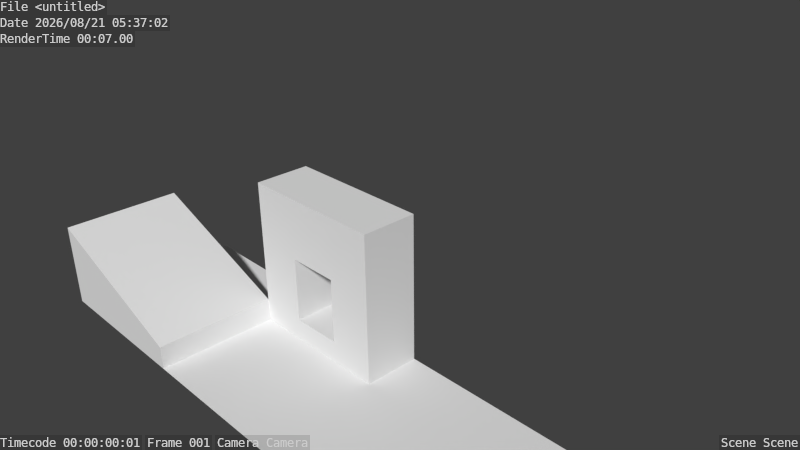 # Source: scene0.blend  (saved by Blender 2.71.0; exported with 4.5.12 LTS)
import bpy
from mathutils import Matrix  # noqa: F401  (used for matrix-valued properties, if any)

bpy.ops.wm.read_factory_settings(use_empty=True)
scene = bpy.context.scene
scene.name = 'Scene'

# ---- collections
col_collection_1 = bpy.data.collections.new('Collection 1'); scene.collection.children.link(col_collection_1)

# ---- materials (node trees are filled in below, after node groups)
mat_material = bpy.data.materials.new('Material')
mat_material.alpha_threshold = 0.0
mat_material.use_transparent_shadow = False
mat_material.roughness = 0.5
mat_material.line_color = (0.0, 0.0, 0.0, 1.0)

# ---- material node trees

# ---- world
world_world = bpy.data.worlds.new('World'); scene.world = world_world
world_world.color = (0.05088, 0.05088, 0.05088)
world_world.use_sun_shadow = False
world_world.sun_shadow_jitter_overblur = 0.0
world_world.cycles.sampling_method = 'MANUAL'
world_world.cycles.sample_map_resolution = 256

# ---- cameras
cam_camera = bpy.data.cameras.new('Camera')
cam_camera.clip_end = 100.0
cam_camera.lens = 35.0
cam_camera.sensor_width = 32.0
cam_camera.sensor_height = 18.0
cam_camera.ortho_scale = 7.314
cam_camera.dof.focus_distance = 0.0
cam_camera.dof.aperture_fstop = 128.0

# ---- lights
light_lamp_001 = bpy.data.lights.new('Lamp.001', 'POINT')
light_lamp_001.transmission_factor = 0.0
light_lamp_001.cutoff_distance = 30.0
light_lamp_001.energy = 100.0
light_lamp_001.shadow_buffer_clip_start = 1.001
light_lamp_001.shadow_soft_size = 0.1
light_lamp_001.shadow_maximum_resolution = 0.006
light_lamp_001.use_absolute_resolution = True
light_lamp_001.cycles.use_multiple_importance_sampling = False
light_lamp = bpy.data.lights.new('Lamp', 'POINT')
light_lamp.transmission_factor = 0.0
light_lamp.cutoff_distance = 30.0
light_lamp.energy = 100.0
light_lamp.shadow_buffer_clip_start = 1.001
light_lamp.shadow_soft_size = 0.1
light_lamp.shadow_maximum_resolution = 0.006
light_lamp.use_absolute_resolution = True
light_lamp.cycles.use_multiple_importance_sampling = False

# ---- meshes
me_cube = bpy.data.meshes.new('Cube')
me_cube.from_pydata([(-0.3319, -1.0, -1.0), (1.0, -1.0, -1.0), (-1.0, -1.0, -1.0), (0.3644, -0.2509, -1.0), (0.3644, -1.0, -1.0), (1.0, -1.0, 1.0), (-1.0, -1.0, 1.0), (-0.3319, -1.0, 0.1709), (1.0, -0.2509, -1.0), (-1.0, -0.2509, -1.0), (1.0, -0.2509, 1.0), (-1.0, -0.2509, 1.0), (0.3644, -1.0, 0.1709), (-0.3319, -0.2509, 0.1709), (0.3644, -0.2509, 0.1709), (-0.3319, -0.2509, -1.0), (0.3644, -1.0, -1.0), (0.3644, -1.0, 1.0), (0.3644, -0.2509, -1.0), (0.3644, -0.2509, 1.0), (-0.3319, -1.0, -1.0), (-0.3319, -1.0, 1.0), (-0.3319, -0.2509, -1.0), (-0.3319, -0.2509, 1.0), (1.0, -1.0, -0.3859), (-1.0, -1.0, -0.3859), (1.0, -0.2509, -0.3859), (-1.0, -0.2509, -0.3859), (0.3644, -1.0, -0.3859), (0.3644, -0.2509, -0.3859), (-0.3319, -1.0, -0.3859), (-0.3319, -0.2509, -0.3859), (1.0, -1.0, 0.1709), (-1.0, -1.0, 0.1709), (0.3644, -0.2509, 0.1709), (-0.3319, -0.2509, 0.1709), (1.0, -0.2509, 0.1709), (-1.0, -0.2509, 0.1709), (0.3644, -1.0, 0.1709), (-0.3319, -1.0, 0.1709), (0.3644, -1.0, -0.3859), (0.3644, -0.2509, -0.3859), (-0.3319, -1.0, -0.3859), (-0.3319, -0.2509, -0.3859), (0.3644, -1.0, -0.7023), (0.3644, -0.2509, -0.7023), (-0.3319, -1.0, -0.7023), (-0.3319, -0.2509, -0.7023), (-0.3319, -2.608, -1.0), (1.0, -2.608, -1.0), (-1.0, -2.608, -1.0), (0.3644, -2.608, -1.0), (0.3644, -2.608, -1.0), (-0.3319, -2.608, -1.0), (3.379, -1.0, -1.0), (3.379, -0.2509, -1.0), (3.379, -2.608, -1.0), (-3.222, -1.0, -1.0), (-3.222, -0.2509, -1.0), (-3.222, -2.608, -1.0), (-1.0, -1.0, -0.6882), (-1.0, -2.608, -0.6882), (-3.222, -1.0, 0.144), (-3.222, -2.608, 0.144)], [], [(22, 20, 2, 9), (23, 11, 6, 21), (36, 10, 5, 32), (39, 21, 6, 33), (35, 34, 14, 13), (34, 38, 12, 14), (33, 6, 11, 37), (12, 7, 13, 14), (43, 42, 46, 47), (35, 37, 11, 23), (38, 39, 7, 12), (8, 1, 16, 18), (10, 19, 17, 5), (32, 5, 17, 38), (36, 34, 19, 10), (18, 16, 20, 22), (19, 23, 21, 17), (38, 17, 21, 39), (34, 35, 23, 19), (8, 26, 24, 1), (20, 30, 25, 2), (2, 25, 27, 9), (22, 9, 27, 31), (1, 24, 28, 16), (8, 18, 29, 26), (22, 31, 43, 15), (31, 30, 42, 43), (26, 36, 32, 24), (30, 39, 33, 25), (25, 33, 37, 27), (31, 27, 37, 35), (24, 32, 38, 28), (26, 29, 34, 36), (39, 35, 13, 7), (31, 35, 39, 30), (29, 28, 38, 34), (28, 29, 41, 40), (40, 41, 45, 44), (29, 18, 3, 41), (30, 20, 0, 42), (18, 22, 15, 3), (20, 16, 4, 0), (16, 28, 40, 4), (44, 45, 47, 46), (46, 20, 16, 4, 44), (3, 15, 47, 45), (1, 16, 52, 49), (0, 48, 51, 4), (20, 2, 50, 53), (1, 49, 56, 54), (8, 1, 54, 55), (2, 57, 62, 60), (2, 9, 58, 57), (61, 60, 62, 63), (59, 50, 61, 63), (57, 59, 63, 62), (50, 2, 60, 61)])
_uv = me_cube.uv_layers.new(name='UVMap1')
_uv.uv.foreach_set('vector', [2.727, 2.66, 3.479, 2.66, 3.479, 3.344, 2.727, 3.344, 2.33, 3.113, 2.33, 3.796, 1.578, 3.796, 1.578, 3.113, 3.479, 0.4487, 3.479, 1.297, 2.727, 1.297, 2.727, 0.4487, 0.9071, -1.948, 0.9071, -2.796, 1.578, -2.796, 1.578, -1.948, -2.796, -2.796, -2.796, -2.796, -2.796, -2.796, -2.796, -2.796, -2.796, -2.796, -2.796, -2.796, -2.796, -2.796, -2.796, -2.796, 3.479, -1.598, 3.479, -0.7496, 2.727, -0.7496, 2.727, -1.598, -2.097, 3.353, -2.796, 3.353, -2.796, 2.586, -2.097, 2.586, 3.479, -1.263, 3.479, -2.03, 3.796, -2.03, 3.796, -1.263, 0.4023, 0.6135, 0.4023, 1.297, -0.4302, 1.297, -0.4302, 0.6135, -2.796, -2.796, -2.796, -2.796, -2.796, -2.796, -2.796, -2.796, 2.727, 1.297, 3.479, 1.297, 3.479, 1.948, 2.727, 1.948, 2.33, 1.751, 2.33, 2.401, 1.578, 2.401, 1.578, 1.751, -0.4302, -1.948, -0.4302, -2.796, 0.208, -2.796, 0.208, -1.948, 0.4023, -0.7496, 0.4023, -0.09909, -0.4302, -0.09909, -0.4302, -0.7496, 2.727, 1.948, 3.479, 1.948, 3.479, 2.66, 2.727, 2.66, 2.33, 2.401, 2.33, 3.113, 1.578, 3.113, 1.578, 2.401, 0.208, -1.948, 0.208, -2.796, 0.9071, -2.796, 0.9071, -1.948, 0.4023, -0.09909, 0.4023, 0.6135, -0.4302, 0.6135, -0.4302, -0.09909, 3.479, -0.7496, 3.479, -0.1211, 2.727, -0.1211, 2.727, -0.7496, 0.9071, -0.7496, 0.9071, -1.378, 1.578, -1.378, 1.578, -0.7496, 3.479, -2.796, 3.479, -2.168, 2.727, -2.168, 2.727, -2.796, 1.578, 0.6135, 1.578, 1.297, 0.9613, 1.297, 0.9613, 0.6135, -0.4302, -0.7496, -0.4302, -1.378, 0.208, -1.378, 0.208, -0.7496, 1.578, -0.7496, 1.578, -0.09909, 0.9613, -0.09909, 0.9613, -0.7496, -2.796, -2.796, -2.796, -2.796, -2.796, -2.796, -2.796, -2.796, -2.796, -2.796, -2.796, -2.796, -2.796, -2.796, -2.796, -2.796, 3.479, -0.1211, 3.479, 0.4487, 2.727, 0.4487, 2.727, -0.1211, 0.9071, -1.378, 0.9071, -1.948, 1.578, -1.948, 1.578, -1.378, 3.479, -2.168, 3.479, -1.598, 2.727, -1.598, 2.727, -2.168, 0.9613, 0.6135, 0.9613, 1.297, 0.4023, 1.297, 0.4023, 0.6135, -0.4302, -1.378, -0.4302, -1.948, 0.208, -1.948, 0.208, -1.378, 0.9613, -0.7496, 0.9613, -0.09909, 0.4023, -0.09909, 0.4023, -0.7496, -2.796, -2.796, -2.796, -2.796, -2.796, -2.796, -2.796, -2.796, 0.6878, 3.709, 0.1288, 3.709, 0.1288, 2.942, 0.6878, 2.942, -0.4302, 3.709, -0.4302, 2.942, 0.1288, 2.942, 0.1288, 3.709, -2.796, -2.796, -2.796, -2.796, -2.796, -2.796, -2.796, -2.796, 3.479, -2.03, 3.479, -2.796, 3.796, -2.796, 3.796, -2.03, -2.796, -2.796, -2.796, -2.796, -2.796, -2.796, -2.796, -2.796, -2.796, -2.796, -2.796, -2.796, -2.796, -2.796, -2.796, -2.796, -2.796, -2.796, -2.796, -2.796, -2.796, -2.796, -2.796, -2.796, -2.796, -2.796, -2.796, -2.796, -2.796, -2.796, -2.796, -2.796, -2.796, -2.796, -2.796, -2.796, -2.796, -2.796, -2.796, -2.796, -2.097, 3.353, -2.097, 2.586, -1.399, 2.586, -1.399, 3.353, 3.479, -0.5505, 3.778, -0.5505, 3.778, 0.162, 3.778, 0.162, 3.479, 0.162, 3.778, -1.263, 3.778, -0.5505, 3.479, -0.5505, 3.479, -1.263, -2.044, -2.146, -2.044, -2.796, -0.4302, -2.796, -0.4302, -2.146, -1.182, 1.932, -1.182, 0.2867, -0.4836, 0.2867, -0.4836, 1.932, -0.5119, 3.577, -1.182, 3.577, -1.182, 1.932, -0.5119, 1.932, -2.044, -2.146, -0.4302, -2.146, -0.4302, 0.2867, -2.044, 0.2867, -2.796, -2.146, -2.044, -2.146, -2.044, 0.2867, -2.796, 0.2867, 2.727, -0.5229, 2.727, 1.751, 1.578, 1.751, 2.413, -0.5229, 0.7184, 1.297, 1.471, 1.297, 1.471, 3.57, 0.7184, 3.57, -2.796, 0.2867, -1.182, 0.2867, -1.182, 2.586, -2.796, 2.586, 2.727, -2.796, 2.727, -0.5229, 2.413, -0.5229, 1.578, -2.796, -0.4302, 2.942, -0.4302, 1.297, 0.7184, 1.297, 0.7184, 2.942, 2.33, 3.396, 2.33, 1.751, 2.643, 1.751, 2.643, 3.396])
_uv.active_render = True
_uv = me_cube.uv_layers.new(name='UVMap2')
_uv.uv.foreach_set('vector', [0.8377, 0.8277, 0.9518, 0.8277, 0.9518, 0.9314, 0.8377, 0.9314, 0.7776, 0.8963, 0.7776, 1.0, 0.6635, 1.0, 0.6635, 0.8963, 0.9518, 0.4922, 0.9518, 0.6209, 0.8377, 0.6209, 0.8377, 0.4922, 0.5618, 0.1287, 0.5618, 3.701e-08, 0.6635, 0.0, 0.6635, 0.1287, 0.0, 0.0, 0.0, 0.0, 0.0, 0.0, 0.0, 0.0, 0.0, 0.0, 0.0, 0.0, 0.0, 0.0, 0.0, 0.0, 0.9518, 0.1818, 0.9518, 0.3105, 0.8377, 0.3105, 0.8377, 0.1818, 0.106, 0.9327, 2.723e-08, 0.9327, 0.0, 0.8165, 0.106, 0.8165, 0.9518, 0.2326, 0.9518, 0.1163, 1.0, 0.1163, 1.0, 0.2326, 0.4852, 0.5172, 0.4852, 0.6209, 0.3589, 0.6209, 0.3589, 0.5172, 0.0, 0.0, 0.0, 0.0, 0.0, 0.0, 0.0, 0.0, 0.8377, 0.6209, 0.9518, 0.6209, 0.9518, 0.7196, 0.8377, 0.7196, 0.7776, 0.6897, 0.7776, 0.7883, 0.6635, 0.7883, 0.6635, 0.6897, 0.3589, 0.1287, 0.3589, 1.573e-07, 0.4557, 7.402e-08, 0.4557, 0.1287, 0.4852, 0.3105, 0.4852, 0.4091, 0.3589, 0.4091, 0.3589, 0.3105, 0.8377, 0.7196, 0.9518, 0.7196, 0.9518, 0.8277, 0.8377, 0.8277, 0.7776, 0.7883, 0.7776, 0.8963, 0.6635, 0.8963, 0.6635, 0.7883, 0.4557, 0.1287, 0.4557, 7.402e-08, 0.5618, 3.701e-08, 0.5618, 0.1287, 0.4852, 0.4091, 0.4852, 0.5172, 0.3589, 0.5172, 0.3589, 0.4091, 0.9518, 0.3105, 0.9518, 0.4058, 0.8377, 0.4058, 0.8377, 0.3105, 0.5618, 0.3105, 0.5618, 0.2151, 0.6635, 0.2151, 0.6635, 0.3105, 0.9518, 1.85e-08, 0.9518, 0.09533, 0.8377, 0.09533, 0.8377, 0.0, 0.6635, 0.5172, 0.6635, 0.6209, 0.57, 0.6209, 0.57, 0.5172, 0.3589, 0.3105, 0.3589, 0.2151, 0.4557, 0.2151, 0.4557, 0.3105, 0.6635, 0.3105, 0.6635, 0.4091, 0.57, 0.4091, 0.57, 0.3105, 0.0, 0.0, 0.0, 0.0, 0.0, 0.0, 0.0, 0.0, 0.0, 0.0, 0.0, 0.0, 0.0, 0.0, 0.0, 0.0, 0.9518, 0.4058, 0.9518, 0.4922, 0.8377, 0.4922, 0.8377, 0.4058, 0.5618, 0.2151, 0.5618, 0.1287, 0.6635, 0.1287, 0.6635, 0.2151, 0.9518, 0.09533, 0.9518, 0.1818, 0.8377, 0.1818, 0.8377, 0.09533, 0.57, 0.5172, 0.57, 0.6209, 0.4852, 0.6209, 0.4852, 0.5172, 0.3589, 0.2151, 0.3589, 0.1287, 0.4557, 0.1287, 0.4557, 0.2151, 0.57, 0.3105, 0.57, 0.4091, 0.4852, 0.4091, 0.4852, 0.3105, 0.0, 0.0, 0.0, 0.0, 0.0, 0.0, 0.0, 0.0, 0.5285, 0.9867, 0.4437, 0.9867, 0.4437, 0.8705, 0.5285, 0.8705, 0.3589, 0.9867, 0.3589, 0.8705, 0.4437, 0.8705, 0.4437, 0.9867, 0.0, 0.0, 0.0, 0.0, 0.0, 0.0, 0.0, 0.0, 0.9518, 0.1163, 0.9518, 9.252e-09, 1.0, 0.0, 1.0, 0.1163, 0.0, 0.0, 0.0, 0.0, 0.0, 0.0, 0.0, 0.0, 0.0, 0.0, 0.0, 0.0, 0.0, 0.0, 0.0, 0.0, 0.0, 0.0, 0.0, 0.0, 0.0, 0.0, 0.0, 0.0, 0.0, 0.0, 0.0, 0.0, 0.0, 0.0, 0.0, 0.0, 0.0, 0.0, 0.0, 0.0, 0.0, 0.0, 0.0, 0.0, 0.106, 0.9327, 0.106, 0.8165, 0.212, 0.8165, 0.212, 0.9327, 0.9518, 0.3407, 0.9971, 0.3407, 0.9971, 0.4487, 0.9971, 0.4487, 0.9518, 0.4487, 0.9971, 0.2326, 0.9971, 0.3407, 0.9518, 0.3407, 0.9518, 0.2326, 0.1141, 0.09862, 0.1141, 0.0, 0.3589, 3.701e-08, 0.3589, 0.09862, 0.2448, 0.7172, 0.2448, 0.4676, 0.3508, 0.4676, 0.3508, 0.7172, 0.3465, 0.9667, 0.2448, 0.9667, 0.2448, 0.7172, 0.3465, 0.7172, 0.1141, 0.09862, 0.3589, 0.09862, 0.3589, 0.4676, 0.1141, 0.4676, 0.0, 0.09862, 0.1141, 0.09862, 0.1141, 0.4676, 2.723e-08, 0.4676, 0.8377, 0.3448, 0.8377, 0.6897, 0.6635, 0.6897, 0.7902, 0.3448, 0.5331, 0.6209, 0.6472, 0.6209, 0.6472, 0.9656, 0.5331, 0.9656, 0.0, 0.4676, 0.2448, 0.4676, 0.2448, 0.8165, 3.631e-08, 0.8165, 0.8377, 0.0, 0.8377, 0.3448, 0.7902, 0.3448, 0.6635, 3.701e-08, 0.3589, 0.8705, 0.3589, 0.6209, 0.5331, 0.6209, 0.5331, 0.8705, 0.7776, 0.9392, 0.7776, 0.6897, 0.8251, 0.6897, 0.8251, 0.9392])
me_cube.materials.append(mat_material)
me_cube.use_remesh_preserve_volume = False
me_cube.use_remesh_preserve_attributes = False
me_cube.use_mirror_vertex_groups = False
me_cube.update()

# ---- objects
ob_lamp_001 = bpy.data.objects.new('Lamp.001', light_lamp_001)
ob_cube = bpy.data.objects.new('Cube', me_cube)
ob_lamp = bpy.data.objects.new('Lamp', light_lamp)
ob_camera = bpy.data.objects.new('Camera', cam_camera)

# ---- transforms, parenting, visibility, modifiers, constraints
ob_lamp_001.location = (-2.713, -3.542, -0.4803)
ob_lamp_001.rotation_euler = (0.6503, 0.05522, 1.866)
ob_lamp_001.lock_rotations_4d = False
ob_lamp_001.empty_display_type = 'ARROWS'
ob_lamp_001.color = (0.0, 0.0, 0.0, 0.0)
ob_lamp_001.hide_render = True
ob_lamp_001.lineart.crease_threshold = 0.0
ob_cube.location = (0.0, 0.0, 0.0)
ob_cube.lock_rotations_4d = False
ob_cube.empty_display_type = 'ARROWS'
ob_cube.lineart.crease_threshold = 0.0
ob_lamp.location = (1.756, -1.977, 1.814)
ob_lamp.rotation_euler = (0.6503, 0.05522, 1.866)
ob_lamp.lock_rotations_4d = False
ob_lamp.empty_display_type = 'ARROWS'
ob_lamp.color = (0.0, 0.0, 0.0, 0.0)
ob_lamp.hide_render = True
ob_lamp.lineart.crease_threshold = 0.0
ob_camera.location = (7.481, -6.508, 5.344)
ob_camera.rotation_euler = (1.109, 0.01082, 0.8149)
ob_camera.lock_rotations_4d = False
ob_camera.empty_display_type = 'ARROWS'
ob_camera.color = (0.0, 0.0, 0.0, 0.0)
ob_camera.display_type = 'WIRE'
ob_camera.lineart.crease_threshold = 0.0

# ---- collection membership
col_collection_1.objects.link(ob_lamp_001)
col_collection_1.objects.link(ob_cube)
col_collection_1.objects.link(ob_lamp)
col_collection_1.objects.link(ob_camera)

# ---- scene / render settings (as saved in the file)
scene.camera = ob_camera
scene.frame_start = 1; scene.frame_end = 250; scene.frame_set(1)
scene.render.engine = 'BLENDER_EEVEE_NEXT'
scene.render.resolution_percentage = 50
scene.render.dither_intensity = 0.0
scene.render.use_stamp = True
scene.cycles.use_denoising = False
scene.cycles.samples = 10
scene.cycles.sampling_pattern = 'TABULATED_SOBOL'
scene.cycles.light_sampling_threshold = 0.0
scene.cycles.use_adaptive_sampling = False
scene.cycles.use_light_tree = False
scene.cycles.blur_glossy = 0.0
scene.cycles.volume_bounces = 1
scene.cycles.pixel_filter_type = 'GAUSSIAN'
scene.cycles.sample_clamp_indirect = 0.0
scene.view_settings.view_transform = 'Standard'
bpy.context.view_layer.update()

# ---- added for rendering (the .blend has no usable light): sun
light_auto_sun = bpy.data.lights.new('AutoSun', 'SUN')
light_auto_sun.energy = 3.0
light_auto_sun.angle = 0.0523599
ob_auto_sun = bpy.data.objects.new('AutoSun', light_auto_sun)
scene.collection.objects.link(ob_auto_sun)
ob_auto_sun.rotation_euler = (0.872665, 0.174533, 0.523599)
bpy.context.view_layer.update()
